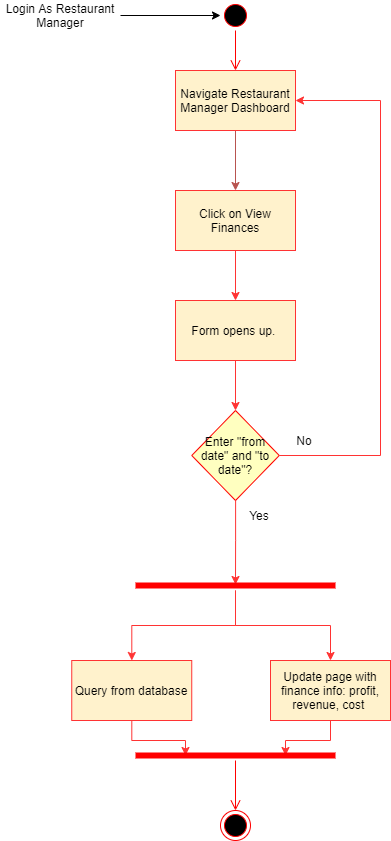

The diagram above was exported from draw.io. Its source (the exported page's mxGraphModel, read from the mxfile embedded in the PNG):
<mxGraphModel dx="1102" dy="525" grid="1" gridSize="10" guides="1" tooltips="1" connect="1" arrows="1" fold="1" page="1" pageScale="1" pageWidth="827" pageHeight="1169" math="0" shadow="0">
  <root>
    <mxCell id="0" />
    <mxCell id="1" parent="0" />
    <mxCell id="_g5qDRMLSe0wZmwOsfgF-4" style="edgeStyle=orthogonalEdgeStyle;rounded=0;orthogonalLoop=1;jettySize=auto;html=1;" parent="1" source="_g5qDRMLSe0wZmwOsfgF-1" target="_g5qDRMLSe0wZmwOsfgF-2" edge="1">
      <mxGeometry relative="1" as="geometry" />
    </mxCell>
    <mxCell id="_g5qDRMLSe0wZmwOsfgF-1" value="Login As Restaurant Manager" style="text;html=1;strokeColor=none;fillColor=none;align=center;verticalAlign=middle;whiteSpace=wrap;rounded=0;" parent="1" vertex="1">
      <mxGeometry x="90" y="60" width="120" height="30" as="geometry" />
    </mxCell>
    <mxCell id="_g5qDRMLSe0wZmwOsfgF-2" value="" style="ellipse;html=1;shape=startState;fillColor=#000000;strokeColor=#ff0000;" parent="1" vertex="1">
      <mxGeometry x="310" y="60" width="30" height="30" as="geometry" />
    </mxCell>
    <mxCell id="_g5qDRMLSe0wZmwOsfgF-3" value="" style="edgeStyle=orthogonalEdgeStyle;html=1;verticalAlign=bottom;endArrow=open;endSize=8;strokeColor=#ff0000;entryX=0.5;entryY=0;entryDx=0;entryDy=0;" parent="1" source="_g5qDRMLSe0wZmwOsfgF-2" target="_g5qDRMLSe0wZmwOsfgF-5" edge="1">
      <mxGeometry relative="1" as="geometry">
        <mxPoint x="325" y="130" as="targetPoint" />
      </mxGeometry>
    </mxCell>
    <mxCell id="_g5qDRMLSe0wZmwOsfgF-10" style="edgeStyle=orthogonalEdgeStyle;rounded=0;orthogonalLoop=1;jettySize=auto;html=1;fillColor=#f8cecc;strokeColor=#b85450;" parent="1" source="_g5qDRMLSe0wZmwOsfgF-5" target="_g5qDRMLSe0wZmwOsfgF-9" edge="1">
      <mxGeometry relative="1" as="geometry" />
    </mxCell>
    <mxCell id="_g5qDRMLSe0wZmwOsfgF-5" value="Navigate Restaurant Manager Dashboard" style="rounded=0;whiteSpace=wrap;html=1;fillColor=#fff2cc;strokeColor=#FF3333;" parent="1" vertex="1">
      <mxGeometry x="265" y="130" width="120" height="60" as="geometry" />
    </mxCell>
    <mxCell id="_g5qDRMLSe0wZmwOsfgF-13" style="edgeStyle=orthogonalEdgeStyle;rounded=0;orthogonalLoop=1;jettySize=auto;html=1;entryX=0.5;entryY=0;entryDx=0;entryDy=0;strokeColor=#FF3333;" parent="1" source="_g5qDRMLSe0wZmwOsfgF-9" target="_g5qDRMLSe0wZmwOsfgF-12" edge="1">
      <mxGeometry relative="1" as="geometry" />
    </mxCell>
    <mxCell id="_g5qDRMLSe0wZmwOsfgF-9" value="Click on View Finances" style="rounded=0;whiteSpace=wrap;html=1;fillColor=#fff2cc;strokeColor=#FF3333;" parent="1" vertex="1">
      <mxGeometry x="265" y="250" width="120" height="60" as="geometry" />
    </mxCell>
    <mxCell id="_g5qDRMLSe0wZmwOsfgF-18" style="edgeStyle=orthogonalEdgeStyle;rounded=0;orthogonalLoop=1;jettySize=auto;html=1;entryX=0.5;entryY=0;entryDx=0;entryDy=0;strokeColor=#FF3333;" parent="1" source="_g5qDRMLSe0wZmwOsfgF-12" target="_g5qDRMLSe0wZmwOsfgF-14" edge="1">
      <mxGeometry relative="1" as="geometry" />
    </mxCell>
    <mxCell id="_g5qDRMLSe0wZmwOsfgF-12" value="Form opens up.&amp;nbsp;" style="rounded=0;whiteSpace=wrap;html=1;fillColor=#fff2cc;strokeColor=#FF3333;" parent="1" vertex="1">
      <mxGeometry x="265" y="360" width="120" height="60" as="geometry" />
    </mxCell>
    <mxCell id="_g5qDRMLSe0wZmwOsfgF-17" style="edgeStyle=orthogonalEdgeStyle;rounded=0;orthogonalLoop=1;jettySize=auto;html=1;entryX=1;entryY=0.5;entryDx=0;entryDy=0;strokeColor=#FF3333;" parent="1" source="_g5qDRMLSe0wZmwOsfgF-14" target="_g5qDRMLSe0wZmwOsfgF-5" edge="1">
      <mxGeometry relative="1" as="geometry">
        <Array as="points">
          <mxPoint x="470" y="515" />
          <mxPoint x="470" y="160" />
        </Array>
      </mxGeometry>
    </mxCell>
    <mxCell id="_g5qDRMLSe0wZmwOsfgF-23" style="edgeStyle=orthogonalEdgeStyle;rounded=0;orthogonalLoop=1;jettySize=auto;html=1;entryX=0.5;entryY=0.4;entryDx=0;entryDy=0;entryPerimeter=0;strokeColor=#FF3333;" parent="1" source="_g5qDRMLSe0wZmwOsfgF-14" target="_g5qDRMLSe0wZmwOsfgF-21" edge="1">
      <mxGeometry relative="1" as="geometry" />
    </mxCell>
    <mxCell id="_g5qDRMLSe0wZmwOsfgF-14" value="Enter &quot;from date&quot; and &quot;to date&quot;?" style="rhombus;whiteSpace=wrap;html=1;fillColor=#ffffc0;strokeColor=#ff0000;" parent="1" vertex="1">
      <mxGeometry x="281.25" y="470" width="87.5" height="90" as="geometry" />
    </mxCell>
    <mxCell id="_g5qDRMLSe0wZmwOsfgF-19" value="No" style="text;html=1;strokeColor=none;fillColor=none;align=center;verticalAlign=middle;whiteSpace=wrap;rounded=0;" parent="1" vertex="1">
      <mxGeometry x="374" y="490" width="40" height="20" as="geometry" />
    </mxCell>
    <mxCell id="_g5qDRMLSe0wZmwOsfgF-20" value="Yes" style="text;html=1;strokeColor=none;fillColor=none;align=center;verticalAlign=middle;whiteSpace=wrap;rounded=0;" parent="1" vertex="1">
      <mxGeometry x="328.75" y="565" width="40" height="20" as="geometry" />
    </mxCell>
    <mxCell id="_g5qDRMLSe0wZmwOsfgF-28" style="edgeStyle=orthogonalEdgeStyle;rounded=0;orthogonalLoop=1;jettySize=auto;html=1;strokeColor=#FF3333;" parent="1" source="_g5qDRMLSe0wZmwOsfgF-21" target="_g5qDRMLSe0wZmwOsfgF-25" edge="1">
      <mxGeometry relative="1" as="geometry" />
    </mxCell>
    <mxCell id="_g5qDRMLSe0wZmwOsfgF-29" style="edgeStyle=orthogonalEdgeStyle;rounded=0;orthogonalLoop=1;jettySize=auto;html=1;strokeColor=#FF3333;" parent="1" source="_g5qDRMLSe0wZmwOsfgF-21" target="_g5qDRMLSe0wZmwOsfgF-24" edge="1">
      <mxGeometry relative="1" as="geometry" />
    </mxCell>
    <mxCell id="_g5qDRMLSe0wZmwOsfgF-21" value="" style="shape=line;html=1;strokeWidth=6;strokeColor=#ff0000;" parent="1" vertex="1">
      <mxGeometry x="225" y="640" width="200" height="10" as="geometry" />
    </mxCell>
    <mxCell id="_g5qDRMLSe0wZmwOsfgF-33" style="edgeStyle=orthogonalEdgeStyle;rounded=0;orthogonalLoop=1;jettySize=auto;html=1;entryX=0.25;entryY=0.5;entryDx=0;entryDy=0;entryPerimeter=0;strokeColor=#FF3333;" parent="1" source="_g5qDRMLSe0wZmwOsfgF-24" target="_g5qDRMLSe0wZmwOsfgF-30" edge="1">
      <mxGeometry relative="1" as="geometry" />
    </mxCell>
    <mxCell id="_g5qDRMLSe0wZmwOsfgF-24" value="Query from database" style="rounded=0;whiteSpace=wrap;html=1;fillColor=#fff2cc;strokeColor=#FF3333;" parent="1" vertex="1">
      <mxGeometry x="161.25" y="720" width="120" height="60" as="geometry" />
    </mxCell>
    <mxCell id="_g5qDRMLSe0wZmwOsfgF-34" style="edgeStyle=orthogonalEdgeStyle;rounded=0;orthogonalLoop=1;jettySize=auto;html=1;entryX=0.75;entryY=0.5;entryDx=0;entryDy=0;entryPerimeter=0;strokeColor=#FF3333;" parent="1" source="_g5qDRMLSe0wZmwOsfgF-25" target="_g5qDRMLSe0wZmwOsfgF-30" edge="1">
      <mxGeometry relative="1" as="geometry" />
    </mxCell>
    <mxCell id="_g5qDRMLSe0wZmwOsfgF-25" value="Update page with finance info: profit, revenue, cost&amp;nbsp;" style="rounded=0;whiteSpace=wrap;html=1;fillColor=#fff2cc;strokeColor=#FF3333;" parent="1" vertex="1">
      <mxGeometry x="360" y="720" width="120" height="60" as="geometry" />
    </mxCell>
    <mxCell id="_g5qDRMLSe0wZmwOsfgF-30" value="" style="shape=line;html=1;strokeWidth=6;strokeColor=#ff0000;" parent="1" vertex="1">
      <mxGeometry x="225" y="810" width="200" height="10" as="geometry" />
    </mxCell>
    <mxCell id="_g5qDRMLSe0wZmwOsfgF-31" value="" style="edgeStyle=orthogonalEdgeStyle;html=1;verticalAlign=bottom;endArrow=open;endSize=8;strokeColor=#ff0000;entryX=0.5;entryY=0;entryDx=0;entryDy=0;" parent="1" source="_g5qDRMLSe0wZmwOsfgF-30" target="_g5qDRMLSe0wZmwOsfgF-32" edge="1">
      <mxGeometry relative="1" as="geometry">
        <mxPoint x="325" y="960" as="targetPoint" />
      </mxGeometry>
    </mxCell>
    <mxCell id="_g5qDRMLSe0wZmwOsfgF-32" value="" style="ellipse;html=1;shape=endState;fillColor=#000000;strokeColor=#ff0000;" parent="1" vertex="1">
      <mxGeometry x="310" y="870" width="30" height="30" as="geometry" />
    </mxCell>
  </root>
</mxGraphModel>